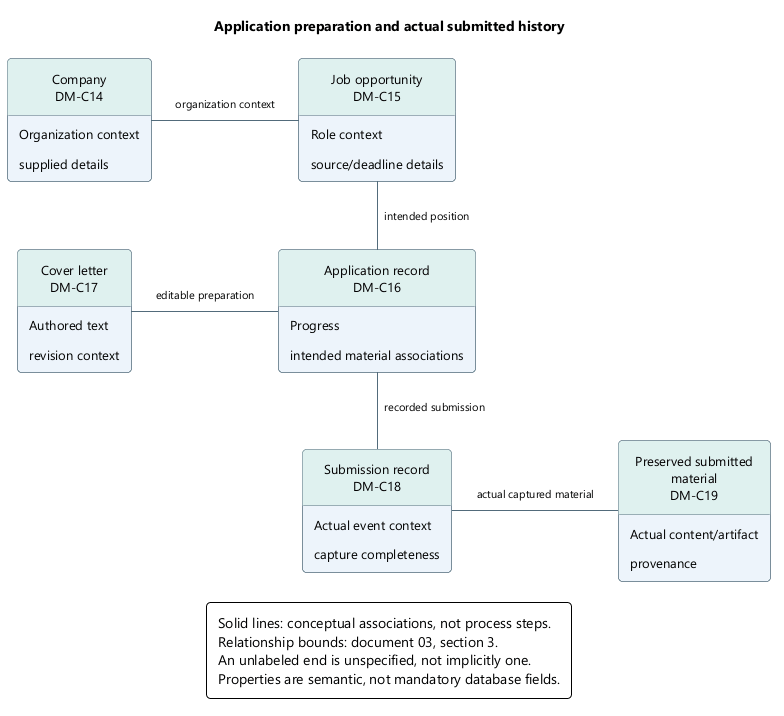

The diagram above was rendered by PlantUML. Its source (embedded in the PNG):
@startuml
skinparam backgroundColor white
skinparam defaultFontName Segoe UI
skinparam defaultFontSize 13
skinparam shadowing false
skinparam roundcorner 8
skinparam ArrowColor #526B7B
skinparam ArrowFontSize 11
skinparam packageStyle rectangle
skinparam classAttributeIconSize 0
hide circle
skinparam classBackgroundColor #EDF4FB
skinparam classBorderColor #526B7B
skinparam classHeaderBackgroundColor #DFF1EF
skinparam noteBackgroundColor #FFF3DF
skinparam noteBorderColor #B99557
skinparam rectangleBackgroundColor #EDF4FB
skinparam rectangleBorderColor #526B7B
skinparam activityBackgroundColor #EDF4FB
skinparam activityBorderColor #526B7B
skinparam activityDiamondBackgroundColor #DFF1EF
skinparam activityDiamondBorderColor #458F88
skinparam padding 6
skinparam nodesep 35
skinparam ranksep 40
hide empty members
title Application preparation and actual submitted history
top to bottom direction
class "Company\nDM-C14" as company {
  Organization context
  supplied details
}
class "Job opportunity\nDM-C15" as opportunity {
  Role context
  source/deadline details
}
class "Application record\nDM-C16" as application {
  Progress
  intended material associations
}
class "Cover letter\nDM-C17" as letter {
  Authored text
  revision context
}
class "Submission record\nDM-C18" as submission {
  Actual event context
  capture completeness
}
class "Preserved submitted\nmaterial\nDM-C19" as material {
  Actual content/artifact
  provenance
}
company -right- opportunity : organization context
opportunity -down- application : intended position
application -left- letter : editable preparation
application -down- submission : recorded submission
submission -right- material : actual captured material
legend bottom
Solid lines: conceptual associations, not process steps.
Relationship bounds: document 03, section 3.
An unlabeled end is unspecified, not implicitly one.
Properties are semantic, not mandatory database fields.
endlegend
@enduml